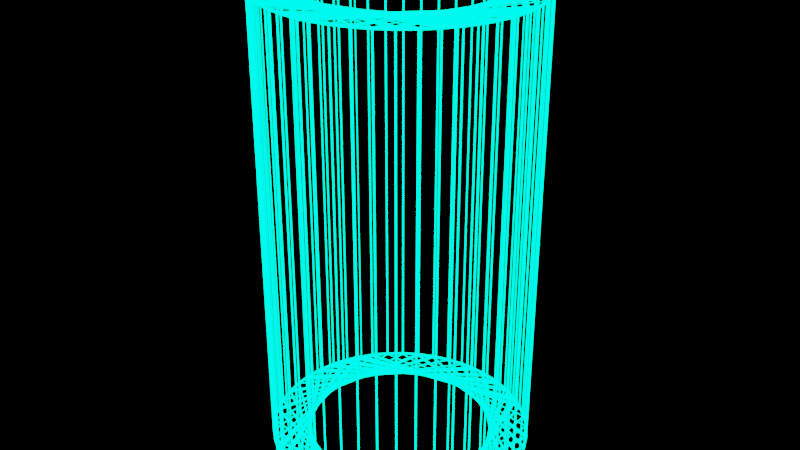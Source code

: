 # Source: box1.blend  (saved by Blender 2.93.21; exported with 4.5.12 LTS)
import bpy
from mathutils import Matrix  # noqa: F401  (used for matrix-valued properties, if any)

bpy.ops.wm.read_factory_settings(use_empty=True)
scene = bpy.context.scene
scene.name = 'Scene'

# ---- materials (node trees are filled in below, after node groups)
mat_001 = bpy.data.materials.new('材质.001')
mat_001.use_transparent_shadow = False

# ---- material node trees
mat_001.use_nodes = True; mat_001.node_tree.nodes.clear()
_N = mat_001.node_tree.nodes; _L = mat_001.node_tree.links
n0 = _N.new('ShaderNodeOutputMaterial'); n0.name = 'Material Output'; n0.location = (300, 300)
n1 = _N.new('ShaderNodeEmission'); n1.name = '自发光(发射)'; n1.location = (10, 300)
n1.inputs[0].default_value = (0.0, 1.0, 0.5, 1.0)
n1.inputs[1].default_value = 7.0
_L.new(n1.outputs[0], n0.inputs[0])
n0.is_active_output = True

# ---- world
world_world = bpy.data.worlds.new('World'); scene.world = world_world
world_world.use_nodes = True; world_world.node_tree.nodes.clear()
_N = world_world.node_tree.nodes; _L = world_world.node_tree.links
n0 = _N.new('ShaderNodeOutputWorld'); n0.name = 'World Output'; n0.location = (300, 300)
n1 = _N.new('ShaderNodeBackground'); n1.name = 'Background'; n1.location = (10, 300)
n1.inputs[0].default_value = (0.0, 0.0, 0.0, 1.0)
_L.new(n1.outputs[0], n0.inputs[0])
n0.is_active_output = True
world_world.color = (0.05088, 0.05088, 0.05088)
world_world.use_sun_shadow = False
world_world.sun_shadow_jitter_overblur = 0.0

# ---- meshes
me_001 = bpy.data.meshes.new('立方体.001')
me_001.from_pydata([(-1.0, -1.0, -1.0), (-1.0, -1.0, 1.0), (-1.0, 1.0, -1.0), (-1.0, 1.0, 1.0), (1.0, -1.0, -1.0), (1.0, -1.0, 1.0), (1.0, 1.0, -1.0), (1.0, 1.0, 1.0)], [], [(0, 1, 3, 2), (2, 3, 7, 6), (6, 7, 5, 4), (4, 5, 1, 0), (2, 6, 4, 0), (7, 3, 1, 5)])
_uv = me_001.uv_layers.new(name='UV 贴图')
_uv.uv.foreach_set('vector', [0.375, 0.0, 0.625, 0.0, 0.625, 0.25, 0.375, 0.25, 0.375, 0.25, 0.625, 0.25, 0.625, 0.5, 0.375, 0.5, 0.375, 0.5, 0.625, 0.5, 0.625, 0.75, 0.375, 0.75, 0.375, 0.75, 0.625, 0.75, 0.625, 1.0, 0.375, 1.0, 0.125, 0.5, 0.375, 0.5, 0.375, 0.75, 0.125, 0.75, 0.625, 0.5, 0.875, 0.5, 0.875, 0.75, 0.625, 0.75])
me_001.materials.append(mat_001)
me_001.use_remesh_fix_poles = True
me_001.use_remesh_preserve_attributes = False
me_001.update()

# ---- objects
ob_x = bpy.data.objects.new('立方体', me_001)

# ---- transforms, parenting, visibility, modifiers, constraints
ob_x.location = (0.0, 0.0, 0.5513)
ob_x.rotation_euler = (0.0, 0.0, 1.81)
ob_x.scale = (5.963, 6.115, 15.23)
ob_x.delta_scale = (0.1, 0.1, 0.1)
_m = ob_x.modifiers.new('螺旋', 'SCREW')
_m.angle = 2.143
_m = ob_x.modifiers.new('线框', 'WIREFRAME')
_m.thickness = 0.017
_m.use_boundary = True
_m.use_crease = True

# ---- collection membership
scene.collection.objects.link(ob_x)

# ---- scene / render settings (as saved in the file)
scene.frame_start = 1; scene.frame_end = 60; scene.frame_set(18)
scene.render.engine = 'BLENDER_EEVEE_NEXT'
scene.render.image_settings.file_format = 'JPEG'
scene.render.image_settings.color_mode = 'RGB'
scene.cycles.use_denoising = False
scene.cycles.samples = 128
scene.cycles.sampling_pattern = 'TABULATED_SOBOL'
scene.cycles.use_adaptive_sampling = False
scene.cycles.use_light_tree = False
scene.view_settings.view_transform = 'Filmic'
bpy.context.view_layer.update()

# ---- added for rendering (the .blend has no active camera): camera
cam_auto = bpy.data.cameras.new('AutoCamera')
cam_auto.lens = 50.0
cam_auto.sensor_width = 36.0
cam_auto.clip_end = 1000.0
ob_auto_camera = bpy.data.objects.new('AutoCamera', cam_auto)
scene.collection.objects.link(ob_auto_camera)
ob_auto_camera.location = (3.94076, -4.72891, 3.70386)
ob_auto_camera.rotation_euler = (1.09748, -7.21219e-08, 0.694738)
scene.camera = ob_auto_camera
bpy.context.view_layer.update()
